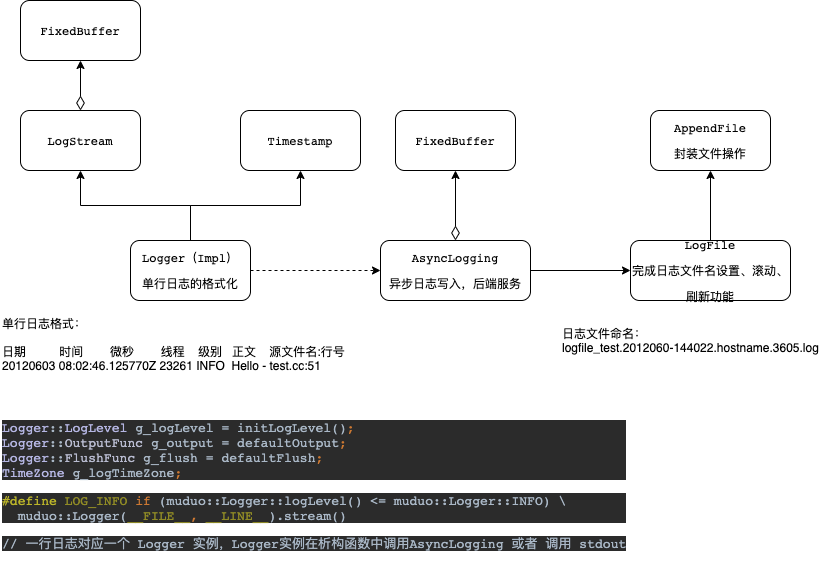

The diagram above was exported from draw.io. Its source (the exported page's mxGraphModel, read from the mxfile embedded in the PNG):
<mxGraphModel dx="1869" dy="702" grid="1" gridSize="10" guides="1" tooltips="1" connect="1" arrows="1" fold="1" page="1" pageScale="1" pageWidth="827" pageHeight="1169" math="0" shadow="0">
  <root>
    <mxCell id="0" />
    <mxCell id="1" parent="0" />
    <mxCell id="2" value="&lt;pre&gt;AppendFile&lt;/pre&gt;&lt;pre&gt;封装文件操作&lt;/pre&gt;" style="rounded=1;whiteSpace=wrap;html=1;" parent="1" vertex="1">
      <mxGeometry x="-170" y="270" width="120" height="60" as="geometry" />
    </mxCell>
    <mxCell id="4" style="edgeStyle=orthogonalEdgeStyle;rounded=0;orthogonalLoop=1;jettySize=auto;html=1;entryX=0.5;entryY=1;entryDx=0;entryDy=0;" parent="1" source="3" target="2" edge="1">
      <mxGeometry relative="1" as="geometry" />
    </mxCell>
    <mxCell id="3" value="&lt;pre&gt;LogFile&lt;/pre&gt;&lt;pre&gt;完成日志文件名设置、滚动、&lt;/pre&gt;&lt;pre&gt;刷新功能&lt;/pre&gt;" style="rounded=1;whiteSpace=wrap;html=1;" parent="1" vertex="1">
      <mxGeometry x="-190" y="400" width="160" height="60" as="geometry" />
    </mxCell>
    <mxCell id="7" style="edgeStyle=orthogonalEdgeStyle;rounded=0;orthogonalLoop=1;jettySize=auto;html=1;entryX=0.5;entryY=1;entryDx=0;entryDy=0;startArrow=diamondThin;startFill=0;sourcePerimeterSpacing=0;targetPerimeterSpacing=0;endSize=6;startSize=12;" parent="1" source="5" target="6" edge="1">
      <mxGeometry relative="1" as="geometry" />
    </mxCell>
    <mxCell id="5" value="&lt;pre&gt;AsyncLogging&lt;/pre&gt;&lt;pre&gt;异步日志写入，后端服务&lt;/pre&gt;" style="rounded=1;whiteSpace=wrap;html=1;" parent="1" vertex="1">
      <mxGeometry x="-440" y="400" width="150" height="60" as="geometry" />
    </mxCell>
    <mxCell id="6" value="&lt;pre&gt;FixedBuffer&lt;/pre&gt;" style="rounded=1;whiteSpace=wrap;html=1;" parent="1" vertex="1">
      <mxGeometry x="-425" y="270" width="120" height="60" as="geometry" />
    </mxCell>
    <mxCell id="9" style="edgeStyle=orthogonalEdgeStyle;rounded=0;orthogonalLoop=1;jettySize=auto;html=1;entryX=0;entryY=0.5;entryDx=0;entryDy=0;exitX=1;exitY=0.5;exitDx=0;exitDy=0;" parent="1" source="5" target="3" edge="1">
      <mxGeometry relative="1" as="geometry">
        <mxPoint y="440" as="sourcePoint" />
        <mxPoint x="80" y="440" as="targetPoint" />
      </mxGeometry>
    </mxCell>
    <mxCell id="12" style="edgeStyle=orthogonalEdgeStyle;rounded=0;orthogonalLoop=1;jettySize=auto;html=1;entryX=0.5;entryY=1;entryDx=0;entryDy=0;exitX=0.5;exitY=0;exitDx=0;exitDy=0;" parent="1" source="10" target="11" edge="1">
      <mxGeometry relative="1" as="geometry" />
    </mxCell>
    <mxCell id="14" style="edgeStyle=orthogonalEdgeStyle;rounded=0;orthogonalLoop=1;jettySize=auto;html=1;entryX=0;entryY=0.5;entryDx=0;entryDy=0;dashed=1;" parent="1" source="10" target="5" edge="1">
      <mxGeometry relative="1" as="geometry" />
    </mxCell>
    <mxCell id="17" style="edgeStyle=orthogonalEdgeStyle;rounded=0;orthogonalLoop=1;jettySize=auto;html=1;entryX=0.5;entryY=1;entryDx=0;entryDy=0;" parent="1" source="10" target="15" edge="1">
      <mxGeometry relative="1" as="geometry" />
    </mxCell>
    <mxCell id="10" value="&lt;pre&gt;Logger（Impl）&lt;/pre&gt;&lt;pre&gt;单行日志的格式化&lt;/pre&gt;" style="rounded=1;whiteSpace=wrap;html=1;" parent="1" vertex="1">
      <mxGeometry x="-690" y="400" width="120" height="60" as="geometry" />
    </mxCell>
    <mxCell id="20" style="edgeStyle=orthogonalEdgeStyle;rounded=0;orthogonalLoop=1;jettySize=auto;html=1;entryX=0.5;entryY=1;entryDx=0;entryDy=0;startArrow=diamondThin;startFill=0;startSize=12;" parent="1" source="11" target="19" edge="1">
      <mxGeometry relative="1" as="geometry" />
    </mxCell>
    <mxCell id="11" value="&lt;pre&gt;LogStream&lt;/pre&gt;" style="rounded=1;whiteSpace=wrap;html=1;" parent="1" vertex="1">
      <mxGeometry x="-800" y="270" width="120" height="60" as="geometry" />
    </mxCell>
    <mxCell id="13" value="&lt;pre style=&quot;background-color: #2b2b2b ; color: #a9b7c6 ; font-family: &amp;#34;jetbrains mono&amp;#34; , monospace ; font-size: 9.8pt&quot;&gt;&lt;pre style=&quot;font-family: &amp;#34;jetbrains mono&amp;#34; , monospace ; font-size: 9.8pt&quot;&gt;&lt;span style=&quot;color: #b5b6e3&quot;&gt;Logger&lt;/span&gt;::&lt;span style=&quot;color: #b5b6e3&quot;&gt;LogLevel &lt;/span&gt;g_logLevel = initLogLevel()&lt;span style=&quot;color: #cc7832&quot;&gt;;&lt;br&gt;&lt;/span&gt;&lt;span style=&quot;color: #b5b6e3&quot;&gt;Logger&lt;/span&gt;::&lt;span style=&quot;color: #b9bcd1&quot;&gt;OutputFunc &lt;/span&gt;g_output = defaultOutput&lt;span style=&quot;color: #cc7832&quot;&gt;;&lt;br&gt;&lt;/span&gt;&lt;span style=&quot;color: #b5b6e3&quot;&gt;Logger&lt;/span&gt;::&lt;span style=&quot;color: #b9bcd1&quot;&gt;FlushFunc &lt;/span&gt;g_flush = defaultFlush&lt;span style=&quot;color: #cc7832&quot;&gt;;&lt;br&gt;&lt;/span&gt;&lt;span style=&quot;color: #b5b6e3&quot;&gt;TimeZone &lt;/span&gt;g_logTimeZone&lt;span style=&quot;color: #cc7832&quot;&gt;;&lt;/span&gt;&lt;/pre&gt;&lt;/pre&gt;&lt;pre style=&quot;background-color: #2b2b2b ; color: #a9b7c6 ; font-family: &amp;#34;jetbrains mono&amp;#34; , monospace ; font-size: 9.8pt&quot;&gt;&lt;span style=&quot;color: #bbb529&quot;&gt;#define &lt;/span&gt;&lt;span style=&quot;color: #908b25&quot;&gt;LOG_INFO &lt;/span&gt;&lt;span style=&quot;color: #cc7832&quot;&gt;if &lt;/span&gt;(muduo::Logger::logLevel() &amp;lt;= muduo::Logger::INFO) \&lt;br&gt;  muduo::Logger(&lt;span style=&quot;color: #908b25&quot;&gt;__FILE__&lt;/span&gt;&lt;span style=&quot;color: #cc7832&quot;&gt;, &lt;/span&gt;&lt;span style=&quot;color: #908b25&quot;&gt;__LINE__&lt;/span&gt;).stream()&lt;/pre&gt;&lt;pre style=&quot;background-color: #2b2b2b ; color: #a9b7c6 ; font-family: &amp;#34;jetbrains mono&amp;#34; , monospace ; font-size: 9.8pt&quot;&gt;// 一行日志对应一个 Logger 实例，Logger实例在析构函数中调用AsyncLogging 或者 调用 stdout&lt;/pre&gt;" style="text;whiteSpace=wrap;html=1;" parent="1" vertex="1">
      <mxGeometry x="-820" y="560" width="640" height="150" as="geometry" />
    </mxCell>
    <mxCell id="15" value="&lt;pre&gt;Timestamp&lt;/pre&gt;" style="rounded=1;whiteSpace=wrap;html=1;" parent="1" vertex="1">
      <mxGeometry x="-580" y="270" width="120" height="60" as="geometry" />
    </mxCell>
    <mxCell id="16" value="日志文件命名：&lt;br&gt;logfile_test.2012060-144022.hostname.3605.log" style="text;whiteSpace=wrap;html=1;" parent="1" vertex="1">
      <mxGeometry x="-260" y="480" width="260" height="30" as="geometry" />
    </mxCell>
    <mxCell id="18" value="单行日志格式：&lt;br&gt;&lt;br&gt;日期&amp;nbsp; &amp;nbsp; &amp;nbsp; &amp;nbsp; &amp;nbsp; 时间&amp;nbsp; &amp;nbsp; &amp;nbsp; &amp;nbsp; 微秒&amp;nbsp; &amp;nbsp; &amp;nbsp; &amp;nbsp; 线程&amp;nbsp; &amp;nbsp; 级别&amp;nbsp; &amp;nbsp;正文&amp;nbsp; &amp;nbsp; 源文件名:行号&lt;br&gt;20120603 08:02:46.125770Z 23261 INFO&amp;nbsp; Hello - test.cc:51" style="text;whiteSpace=wrap;html=1;" parent="1" vertex="1">
      <mxGeometry x="-820" y="470" width="360" height="70" as="geometry" />
    </mxCell>
    <mxCell id="19" value="&lt;pre&gt;FixedBuffer&lt;/pre&gt;" style="rounded=1;whiteSpace=wrap;html=1;" parent="1" vertex="1">
      <mxGeometry x="-800" y="160" width="120" height="60" as="geometry" />
    </mxCell>
  </root>
</mxGraphModel>